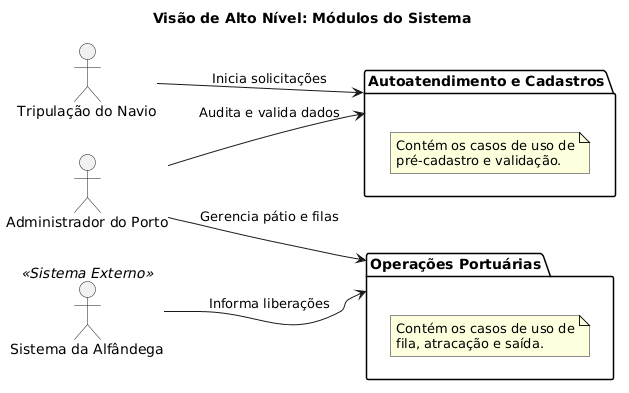

The diagram above was rendered by PlantUML. Its source (embedded in the PNG):
@startuml
left to right direction
skinparam packageStyle folder

title Visão de Alto Nível: Módulos do Sistema

actor "Tripulação do Navio" as Crew
actor "Administrador do Porto" as Admin
actor "Sistema da Alfândega" as Alfandega <<Sistema Externo>>

package "Autoatendimento e Cadastros" as Pkg_Cadastros {
  note "Contém os casos de uso de\npré-cadastro e validação." as N1
}

package "Operações Portuárias" as Pkg_Operacoes {
  note "Contém os casos de uso de\nfila, atracação e saída." as N2
}

' Relacionamentos de Alto Nível
Crew --> Pkg_Cadastros : "Inicia solicitações"
Admin --> Pkg_Cadastros : "Audita e valida dados"

Admin --> Pkg_Operacoes : "Gerencia pátio e filas"
Alfandega --> Pkg_Operacoes : "Informa liberações"
@enduml